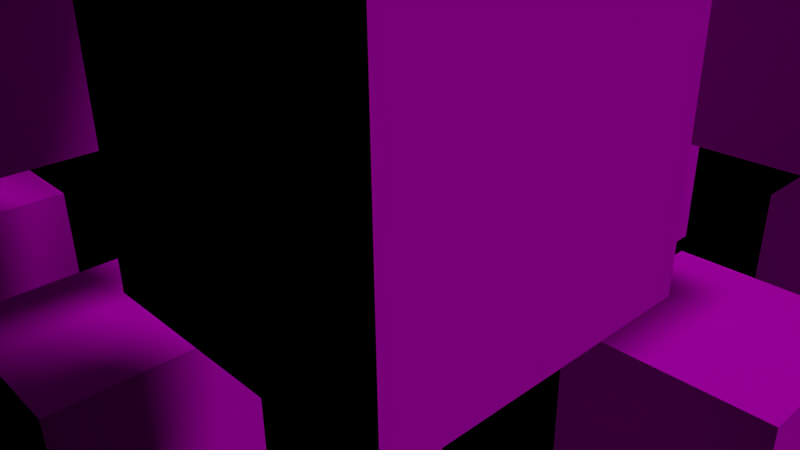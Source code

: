# Source: Cube_Array_Using_Array_Modifier.blend  (saved by Blender 2.76.0; exported with 4.5.12 LTS)
import bpy
from mathutils import Matrix  # noqa: F401  (used for matrix-valued properties, if any)

bpy.ops.wm.read_factory_settings(use_empty=True)
scene = bpy.context.scene
scene.name = 'Scene'

# ---- collections
col_collection_1 = bpy.data.collections.new('Collection 1'); scene.collection.children.link(col_collection_1)

# ---- images (referenced by path relative to the original .blend; pixels are not part of the script)
import os
ASSET_DIR = os.environ.get("B2B_ASSET_DIR", "")  # directory of the original .blend (textures are referenced by path, not embedded)
HERE = os.path.dirname(os.path.abspath(__file__))  # packed textures are extracted next to this script under _unpacked/

def load_image(name, relpath, width, height, colorspace="sRGB"):
    """Load a texture the original file referenced (path relative to the .blend, or extracted next to this script)."""
    p = next((c for c in (os.path.join(HERE, relpath), os.path.join(ASSET_DIR, relpath)) if relpath and os.path.exists(c)), "")
    if p:
        img = bpy.data.images.load(p, check_existing=True)
        img.name = name
    else:  # same state as the original file: an image datablock whose file is absent (Cycles renders it pink)
        img = bpy.data.images.new(name, width, height)
        img.source = "FILE"
        img.filepath = "//" + (relpath or name)
    img.colorspace_settings.name = colorspace
    return img
img_texture_png = load_image('Texture.png', 'Texture.png', 1024, 1024, 'sRGB')

# ---- materials (node trees are filled in below, after node groups)
mat_material = bpy.data.materials.new('Material')
mat_material.alpha_threshold = 0.0
mat_material.roughness = 0.5
mat_material.line_color = (0.0, 0.0, 0.0, 1.0)

# ---- material node trees
mat_material.use_nodes = True; mat_material.node_tree.nodes.clear()
_N = mat_material.node_tree.nodes; _L = mat_material.node_tree.links
n0 = _N.new('ShaderNodeOutputMaterial'); n0.name = 'Material Output'; n0.location = (300, 300)
n1 = _N.new('ShaderNodeBsdfDiffuse'); n1.name = 'Diffuse BSDF'; n1.location = (10, 300)
n2 = _N.new('ShaderNodeTexImage'); n2.name = 'Image Texture'; n2.location = (-180, 300)
n2.width = 140
n2.image = img_texture_png
_L.new(n1.outputs[0], n0.inputs[0])
_L.new(n2.outputs[0], n1.inputs[0])
n0.is_active_output = True

# ---- cameras
cam_camera = bpy.data.cameras.new('Camera')
cam_camera.clip_end = 100.0
cam_camera.lens = 35.0
cam_camera.sensor_width = 32.0
cam_camera.sensor_height = 18.0
cam_camera.ortho_scale = 7.314
cam_camera.dof.focus_distance = 0.0

# ---- lights
light_lamp = bpy.data.lights.new('Lamp', 'SUN')
light_lamp.transmission_factor = 0.0
light_lamp.cutoff_distance = 30.0
light_lamp.angle = 0.1993
light_lamp.energy = 1.0
light_lamp.shadow_buffer_clip_start = 1.001
light_lamp.shadow_soft_size = 0.1
light_lamp.shadow_cascade_max_distance = 1000.0
light_lamp.cycles.use_multiple_importance_sampling = False

# ---- meshes
me_cube = bpy.data.meshes.new('Cube')
me_cube.from_pydata([(1.0, 1.0, -1.0), (1.0, -1.0, -1.0), (-1.0, -1.0, -1.0), (-1.0, 1.0, -1.0), (1.0, 1.0, 1.0), (1.0, -1.0, 1.0), (-1.0, -1.0, 1.0), (-1.0, 1.0, 1.0)], [], [(0, 1, 2, 3), (4, 7, 6, 5), (0, 4, 5, 1), (1, 5, 6, 2), (2, 6, 7, 3), (4, 0, 3, 7)])
_uv = me_cube.uv_layers.new(name='UVMap')
_uv.uv.foreach_set('vector', [0.0, 0.0, 1.0, 0.0, 1.0, 1.0, 0.0, 1.0, 0.0, 0.0, 1.0, 0.0, 1.0, 1.0, 0.0, 1.0, 0.0, 0.0, 1.0, 0.0, 1.0, 1.0, 0.0, 1.0, 0.0, 0.0, 1.0, 0.0, 1.0, 1.0, 0.0, 1.0, 0.0, 0.0, 1.0, 0.0, 1.0, 1.0, 0.0, 1.0, 0.0, 0.0, 1.0, 0.0, 1.0, 1.0, 0.0, 1.0])
me_cube.materials.append(mat_material)
me_cube.use_remesh_preserve_volume = False
me_cube.use_remesh_preserve_attributes = False
me_cube.use_mirror_vertex_groups = False
me_cube.update()

# ---- objects
ob_cube = bpy.data.objects.new('Cube', me_cube)
ob_lamp = bpy.data.objects.new('Lamp', light_lamp)
ob_camera = bpy.data.objects.new('Camera', cam_camera)

# ---- transforms, parenting, visibility, modifiers, constraints
ob_cube.location = (-3.399, -3.873, 0.0)
ob_cube.lock_rotations_4d = False
ob_cube.empty_display_type = 'ARROWS'
ob_cube.lineart.crease_threshold = 0.0
_m = ob_cube.modifiers.new('Array', 'ARRAY')
_m.count = 3
_m.constant_offset_displace = (0.0, 0.0, 0.0)
_m.relative_offset_displace = (2.0, 0.0, 0.0)
_m = ob_cube.modifiers.new('Array.001', 'ARRAY')
_m.count = 3
_m.constant_offset_displace = (0.0, 0.0, 0.0)
_m.relative_offset_displace = (0.0, 2.0, 0.0)
_m = ob_cube.modifiers.new('Array.002', 'ARRAY')
_m.count = 3
_m.constant_offset_displace = (0.0, 0.0, 0.0)
_m.relative_offset_displace = (0.0, 0.0, 2.0)
ob_lamp.location = (6.438, 5.353, 12.85)
ob_lamp.rotation_euler = (0.6503, 0.05522, 1.866)
ob_lamp.lock_rotations_4d = False
ob_lamp.empty_display_type = 'ARROWS'
ob_lamp.color = (0.0, 0.0, 0.0, 0.0)
ob_lamp.lineart.crease_threshold = 0.0
ob_camera.location = (7.481, -6.508, 5.344)
ob_camera.rotation_euler = (1.109, 0.01082, 0.8149)
ob_camera.lock_rotations_4d = False
ob_camera.empty_display_type = 'ARROWS'
ob_camera.color = (0.0, 0.0, 0.0, 0.0)
ob_camera.display_type = 'WIRE'
ob_camera.lineart.crease_threshold = 0.0

# ---- collection membership
col_collection_1.objects.link(ob_cube)
col_collection_1.objects.link(ob_lamp)
col_collection_1.objects.link(ob_camera)

# ---- scene / render settings (as saved in the file)
scene.camera = ob_camera
scene.frame_start = 1; scene.frame_end = 250; scene.frame_set(1)
scene.render.engine = 'CYCLES'
scene.render.resolution_percentage = 50
scene.render.dither_intensity = 0.0
scene.cycles.use_denoising = False
scene.cycles.samples = 10
scene.cycles.sampling_pattern = 'TABULATED_SOBOL'
scene.cycles.light_sampling_threshold = 0.0
scene.cycles.use_adaptive_sampling = False
scene.cycles.use_light_tree = False
scene.cycles.blur_glossy = 0.0
scene.cycles.pixel_filter_type = 'GAUSSIAN'
scene.cycles.sample_clamp_indirect = 0.0
scene.view_settings.view_transform = 'Standard'
bpy.context.view_layer.update()
